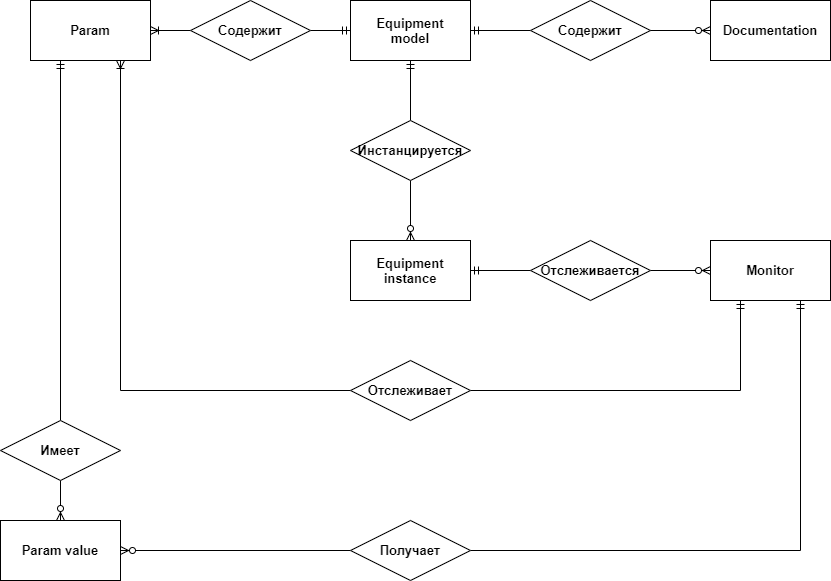

The diagram above was exported from draw.io. Its source (the exported page's mxGraphModel, read from the mxfile embedded in the PNG):
<mxGraphModel dx="1822" dy="835" grid="1" gridSize="10" guides="1" tooltips="1" connect="1" arrows="1" fold="1" page="0" pageScale="1" pageWidth="827" pageHeight="1169" math="0" shadow="0">
  <root>
    <mxCell id="0" />
    <mxCell id="1" parent="0" />
    <mxCell id="xaV4tCiz5OPvKNjIcxrJ-10" value="" style="edgeStyle=orthogonalEdgeStyle;rounded=0;orthogonalLoop=1;jettySize=auto;html=1;exitX=1;exitY=0.5;exitDx=0;exitDy=0;entryX=0;entryY=0.5;entryDx=0;entryDy=0;endArrow=none;endFill=0;startArrow=ERmandOne;startFill=0;fontSize=13;fontStyle=1" edge="1" parent="1" source="xaV4tCiz5OPvKNjIcxrJ-1" target="xaV4tCiz5OPvKNjIcxrJ-8">
      <mxGeometry relative="1" as="geometry" />
    </mxCell>
    <mxCell id="xaV4tCiz5OPvKNjIcxrJ-12" value="" style="edgeStyle=orthogonalEdgeStyle;rounded=0;orthogonalLoop=1;jettySize=auto;html=1;exitX=0;exitY=0.5;exitDx=0;exitDy=0;entryX=1;entryY=0.5;entryDx=0;entryDy=0;endArrow=none;endFill=0;startArrow=ERmandOne;startFill=0;fontSize=13;fontStyle=1" edge="1" parent="1" source="xaV4tCiz5OPvKNjIcxrJ-1" target="xaV4tCiz5OPvKNjIcxrJ-7">
      <mxGeometry relative="1" as="geometry" />
    </mxCell>
    <mxCell id="xaV4tCiz5OPvKNjIcxrJ-15" style="edgeStyle=orthogonalEdgeStyle;rounded=0;orthogonalLoop=1;jettySize=auto;html=1;exitX=0.5;exitY=1;exitDx=0;exitDy=0;startArrow=ERmandOne;startFill=0;endArrow=none;endFill=0;fontSize=13;fontStyle=1" edge="1" parent="1" source="xaV4tCiz5OPvKNjIcxrJ-1" target="xaV4tCiz5OPvKNjIcxrJ-14">
      <mxGeometry relative="1" as="geometry" />
    </mxCell>
    <mxCell id="xaV4tCiz5OPvKNjIcxrJ-1" value="Equipment&lt;br style=&quot;font-size: 13px;&quot;&gt;model" style="rounded=0;whiteSpace=wrap;html=1;fontSize=13;fontStyle=1" vertex="1" parent="1">
      <mxGeometry y="160" width="120" height="60" as="geometry" />
    </mxCell>
    <mxCell id="xaV4tCiz5OPvKNjIcxrJ-26" style="edgeStyle=orthogonalEdgeStyle;rounded=0;orthogonalLoop=1;jettySize=auto;html=1;exitX=0.25;exitY=1;exitDx=0;exitDy=0;entryX=0.5;entryY=0;entryDx=0;entryDy=0;startArrow=ERmandOne;startFill=0;endArrow=none;endFill=0;fontSize=13;fontStyle=1" edge="1" parent="1" source="xaV4tCiz5OPvKNjIcxrJ-2" target="xaV4tCiz5OPvKNjIcxrJ-25">
      <mxGeometry relative="1" as="geometry" />
    </mxCell>
    <mxCell id="xaV4tCiz5OPvKNjIcxrJ-2" value="Param" style="rounded=0;whiteSpace=wrap;html=1;fontSize=13;fontStyle=1" vertex="1" parent="1">
      <mxGeometry x="-320" y="160" width="120" height="60" as="geometry" />
    </mxCell>
    <mxCell id="xaV4tCiz5OPvKNjIcxrJ-16" style="edgeStyle=orthogonalEdgeStyle;rounded=0;orthogonalLoop=1;jettySize=auto;html=1;exitX=0.5;exitY=0;exitDx=0;exitDy=0;entryX=0.5;entryY=1;entryDx=0;entryDy=0;startArrow=ERzeroToMany;startFill=1;endArrow=none;endFill=0;fontSize=13;fontStyle=1" edge="1" parent="1" source="xaV4tCiz5OPvKNjIcxrJ-3" target="xaV4tCiz5OPvKNjIcxrJ-14">
      <mxGeometry relative="1" as="geometry" />
    </mxCell>
    <mxCell id="xaV4tCiz5OPvKNjIcxrJ-18" style="edgeStyle=orthogonalEdgeStyle;rounded=0;orthogonalLoop=1;jettySize=auto;html=1;exitX=1;exitY=0.5;exitDx=0;exitDy=0;entryX=0;entryY=0.5;entryDx=0;entryDy=0;startArrow=ERmandOne;startFill=0;endArrow=none;endFill=0;fontSize=13;fontStyle=1" edge="1" parent="1" source="xaV4tCiz5OPvKNjIcxrJ-3" target="xaV4tCiz5OPvKNjIcxrJ-17">
      <mxGeometry relative="1" as="geometry" />
    </mxCell>
    <mxCell id="xaV4tCiz5OPvKNjIcxrJ-3" value="Equipment instance" style="rounded=0;whiteSpace=wrap;html=1;fontSize=13;fontStyle=1" vertex="1" parent="1">
      <mxGeometry y="400" width="120" height="60" as="geometry" />
    </mxCell>
    <mxCell id="xaV4tCiz5OPvKNjIcxrJ-4" value="Documentation" style="rounded=0;whiteSpace=wrap;html=1;fontSize=13;fontStyle=1" vertex="1" parent="1">
      <mxGeometry x="360" y="160" width="120" height="60" as="geometry" />
    </mxCell>
    <mxCell id="xaV4tCiz5OPvKNjIcxrJ-5" value="Param value" style="rounded=0;whiteSpace=wrap;html=1;fontSize=13;fontStyle=1" vertex="1" parent="1">
      <mxGeometry x="-350" y="680" width="120" height="60" as="geometry" />
    </mxCell>
    <mxCell id="xaV4tCiz5OPvKNjIcxrJ-22" style="edgeStyle=orthogonalEdgeStyle;rounded=0;orthogonalLoop=1;jettySize=auto;html=1;exitX=0.25;exitY=1;exitDx=0;exitDy=0;entryX=1;entryY=0.5;entryDx=0;entryDy=0;startArrow=ERmandOne;startFill=0;endArrow=none;endFill=0;fontSize=13;fontStyle=1" edge="1" parent="1" source="xaV4tCiz5OPvKNjIcxrJ-6" target="xaV4tCiz5OPvKNjIcxrJ-21">
      <mxGeometry relative="1" as="geometry" />
    </mxCell>
    <mxCell id="xaV4tCiz5OPvKNjIcxrJ-6" value="Monitor" style="rounded=0;whiteSpace=wrap;html=1;fontSize=13;fontStyle=1" vertex="1" parent="1">
      <mxGeometry x="360" y="400" width="120" height="60" as="geometry" />
    </mxCell>
    <mxCell id="xaV4tCiz5OPvKNjIcxrJ-13" value="" style="edgeStyle=orthogonalEdgeStyle;rounded=0;orthogonalLoop=1;jettySize=auto;html=1;exitX=0;exitY=0.5;exitDx=0;exitDy=0;entryX=1;entryY=0.5;entryDx=0;entryDy=0;endArrow=ERoneToMany;endFill=0;startArrow=none;startFill=0;fontSize=13;fontStyle=1" edge="1" parent="1" source="xaV4tCiz5OPvKNjIcxrJ-7" target="xaV4tCiz5OPvKNjIcxrJ-2">
      <mxGeometry relative="1" as="geometry" />
    </mxCell>
    <mxCell id="xaV4tCiz5OPvKNjIcxrJ-7" value="Содержит" style="rhombus;whiteSpace=wrap;html=1;fontSize=13;fontStyle=1" vertex="1" parent="1">
      <mxGeometry x="-160" y="160" width="120" height="60" as="geometry" />
    </mxCell>
    <mxCell id="xaV4tCiz5OPvKNjIcxrJ-11" value="" style="edgeStyle=orthogonalEdgeStyle;rounded=0;orthogonalLoop=1;jettySize=auto;html=1;exitX=1;exitY=0.5;exitDx=0;exitDy=0;entryX=0;entryY=0.5;entryDx=0;entryDy=0;endArrow=ERzeroToMany;endFill=1;fontSize=13;fontStyle=1" edge="1" parent="1" source="xaV4tCiz5OPvKNjIcxrJ-8" target="xaV4tCiz5OPvKNjIcxrJ-4">
      <mxGeometry relative="1" as="geometry" />
    </mxCell>
    <mxCell id="xaV4tCiz5OPvKNjIcxrJ-8" value="Содержит" style="rhombus;whiteSpace=wrap;html=1;fontSize=13;fontStyle=1" vertex="1" parent="1">
      <mxGeometry x="180" y="160" width="120" height="60" as="geometry" />
    </mxCell>
    <mxCell id="xaV4tCiz5OPvKNjIcxrJ-14" value="Инстанцируется" style="rhombus;whiteSpace=wrap;html=1;fontSize=13;fontStyle=1" vertex="1" parent="1">
      <mxGeometry y="280" width="120" height="60" as="geometry" />
    </mxCell>
    <mxCell id="xaV4tCiz5OPvKNjIcxrJ-19" style="edgeStyle=orthogonalEdgeStyle;rounded=0;orthogonalLoop=1;jettySize=auto;html=1;exitX=1;exitY=0.5;exitDx=0;exitDy=0;startArrow=none;startFill=0;endArrow=ERzeroToMany;endFill=1;fontSize=13;fontStyle=1" edge="1" parent="1" source="xaV4tCiz5OPvKNjIcxrJ-17" target="xaV4tCiz5OPvKNjIcxrJ-6">
      <mxGeometry relative="1" as="geometry" />
    </mxCell>
    <mxCell id="xaV4tCiz5OPvKNjIcxrJ-17" value="Отслеживается" style="rhombus;whiteSpace=wrap;html=1;fontSize=13;fontStyle=1" vertex="1" parent="1">
      <mxGeometry x="180" y="400" width="120" height="60" as="geometry" />
    </mxCell>
    <mxCell id="xaV4tCiz5OPvKNjIcxrJ-23" style="edgeStyle=orthogonalEdgeStyle;rounded=0;orthogonalLoop=1;jettySize=auto;html=1;exitX=0;exitY=0.5;exitDx=0;exitDy=0;entryX=0.75;entryY=1;entryDx=0;entryDy=0;startArrow=none;startFill=0;endArrow=ERoneToMany;endFill=0;fontSize=13;fontStyle=1" edge="1" parent="1" source="xaV4tCiz5OPvKNjIcxrJ-21" target="xaV4tCiz5OPvKNjIcxrJ-2">
      <mxGeometry relative="1" as="geometry" />
    </mxCell>
    <mxCell id="xaV4tCiz5OPvKNjIcxrJ-21" value="Отслеживает" style="rhombus;whiteSpace=wrap;html=1;fontSize=13;fontStyle=1" vertex="1" parent="1">
      <mxGeometry y="520" width="120" height="60" as="geometry" />
    </mxCell>
    <mxCell id="xaV4tCiz5OPvKNjIcxrJ-29" style="edgeStyle=orthogonalEdgeStyle;rounded=0;orthogonalLoop=1;jettySize=auto;html=1;exitX=0;exitY=0.5;exitDx=0;exitDy=0;entryX=1;entryY=0.5;entryDx=0;entryDy=0;startArrow=none;startFill=0;endArrow=ERzeroToMany;endFill=1;fontSize=13;fontStyle=1" edge="1" parent="1" source="xaV4tCiz5OPvKNjIcxrJ-24" target="xaV4tCiz5OPvKNjIcxrJ-5">
      <mxGeometry relative="1" as="geometry" />
    </mxCell>
    <mxCell id="xaV4tCiz5OPvKNjIcxrJ-30" style="edgeStyle=orthogonalEdgeStyle;rounded=0;orthogonalLoop=1;jettySize=auto;html=1;exitX=1;exitY=0.5;exitDx=0;exitDy=0;entryX=0.75;entryY=1;entryDx=0;entryDy=0;startArrow=none;startFill=0;endArrow=ERmandOne;endFill=0;fontSize=13;fontStyle=1" edge="1" parent="1" source="xaV4tCiz5OPvKNjIcxrJ-24" target="xaV4tCiz5OPvKNjIcxrJ-6">
      <mxGeometry relative="1" as="geometry" />
    </mxCell>
    <mxCell id="xaV4tCiz5OPvKNjIcxrJ-24" value="Получает" style="rhombus;whiteSpace=wrap;html=1;fontSize=13;fontStyle=1" vertex="1" parent="1">
      <mxGeometry y="680" width="120" height="60" as="geometry" />
    </mxCell>
    <mxCell id="xaV4tCiz5OPvKNjIcxrJ-27" style="edgeStyle=orthogonalEdgeStyle;rounded=0;orthogonalLoop=1;jettySize=auto;html=1;exitX=0.5;exitY=1;exitDx=0;exitDy=0;entryX=0.5;entryY=0;entryDx=0;entryDy=0;startArrow=none;startFill=0;endArrow=ERzeroToMany;endFill=1;fontSize=13;fontStyle=1" edge="1" parent="1" source="xaV4tCiz5OPvKNjIcxrJ-25" target="xaV4tCiz5OPvKNjIcxrJ-5">
      <mxGeometry relative="1" as="geometry" />
    </mxCell>
    <mxCell id="xaV4tCiz5OPvKNjIcxrJ-25" value="Имеет" style="rhombus;whiteSpace=wrap;html=1;fontSize=13;fontStyle=1" vertex="1" parent="1">
      <mxGeometry x="-350" y="580" width="120" height="60" as="geometry" />
    </mxCell>
  </root>
</mxGraphModel>